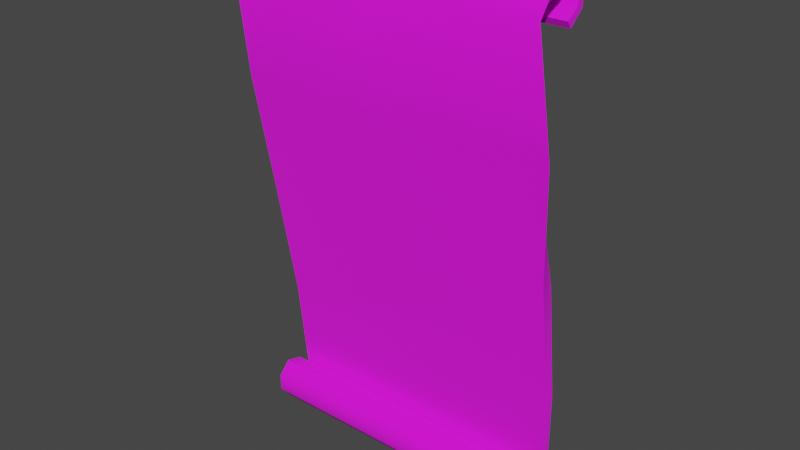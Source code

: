 # Source: spell_unrolled.blend  (saved by Blender 3.6.11; exported with 4.5.12 LTS)
import bpy
from mathutils import Matrix  # noqa: F401  (used for matrix-valued properties, if any)

bpy.ops.wm.read_factory_settings(use_empty=True)
scene = bpy.context.scene
scene.name = 'Scene'

# ---- collections
col_collection = bpy.data.collections.new('Collection'); scene.collection.children.link(col_collection)

# ---- images (referenced by path relative to the original .blend; pixels are not part of the script)
import os
ASSET_DIR = os.environ.get("B2B_ASSET_DIR", "")  # directory of the original .blend (textures are referenced by path, not embedded)
HERE = os.path.dirname(os.path.abspath(__file__))  # packed textures are extracted next to this script under _unpacked/

def load_image(name, relpath, width, height, colorspace="sRGB"):
    """Load a texture the original file referenced (path relative to the .blend, or extracted next to this script)."""
    p = next((c for c in (os.path.join(HERE, relpath), os.path.join(ASSET_DIR, relpath)) if relpath and os.path.exists(c)), "")
    if p:
        img = bpy.data.images.load(p, check_existing=True)
        img.name = name
    else:  # same state as the original file: an image datablock whose file is absent (Cycles renders it pink)
        img = bpy.data.images.new(name, width, height)
        img.source = "FILE"
        img.filepath = "//" + (relpath or name)
    img.colorspace_settings.name = colorspace
    return img
img_spell_diffuse = load_image('spell_diffuse', 'spell_diffuse.png', 1024, 1024, 'sRGB')

# ---- materials (node trees are filled in below, after node groups)
mat_material = bpy.data.materials.new('Material')
mat_material.use_transparent_shadow = False

# ---- material node trees
mat_material.use_nodes = True; mat_material.node_tree.nodes.clear()
_N = mat_material.node_tree.nodes; _L = mat_material.node_tree.links
n0 = _N.new('ShaderNodeBsdfPrincipled'); n0.name = 'Principled BSDF'; n0.location = (10, 300)
n0.distribution = 'GGX'
n0.subsurface_method = 'RANDOM_WALK_SKIN'
n0.inputs[2].default_value = 1.0
n0.inputs[3].default_value = 1.45
n0.inputs[27].default_value = (0.0, 0.0, 0.0, 1.0)
n0.inputs[28].default_value = 1.0
n1 = _N.new('ShaderNodeOutputMaterial'); n1.name = 'Material Output'; n1.location = (300, 300)
n2 = _N.new('ShaderNodeTexImage'); n2.name = 'Image Texture'; n2.location = (-402, 198)
n2.image = img_spell_diffuse
_L.new(n0.outputs[0], n1.inputs[0])
_L.new(n2.outputs[0], n0.inputs[0])
n1.is_active_output = True

# ---- world
world_world = bpy.data.worlds.new('World'); scene.world = world_world
world_world.use_nodes = True; world_world.node_tree.nodes.clear()
_N = world_world.node_tree.nodes; _L = world_world.node_tree.links
n0 = _N.new('ShaderNodeOutputWorld'); n0.name = 'World Output'; n0.location = (300, 300)
n1 = _N.new('ShaderNodeBackground'); n1.name = 'Background'; n1.location = (10, 300)
n1.inputs[0].default_value = (0.05088, 0.05088, 0.05088, 1.0)
_L.new(n1.outputs[0], n0.inputs[0])
n0.is_active_output = True
world_world.color = (0.05088, 0.05088, 0.05088)
world_world.use_sun_shadow = False
world_world.sun_shadow_jitter_overblur = 0.0

# ---- meshes
me_cube_001 = bpy.data.meshes.new('Cube.001')
me_cube_001.from_pydata([(-1.939, 4.288, -29.65), (-1.925, -3.429, 28.6), (-1.868, 3.263, -29.46), (-2.057, -4.042, 28.81), (1.86, 4.353, -29.74), (1.861, -3.309, 28.68), (1.886, 3.383, -29.55), (1.947, -4.149, 28.83), (0.03129, 3.326, -29.32), (-0.001954, -4.134, 28.81), (0.04633, 4.088, -29.69), (0.01345, -3.261, 28.55), (-1.967, 0.4738, -0.003644), (-1.942, -0.4934, 0.00187), (1.934, -0.3992, -0.04189), (1.977, 0.3738, -0.1246), (0.008891, 0.3514, -0.08175), (0.07325, -0.5057, 0.02524), (-1.964, -1.715, 31.26), (-1.964, -2.221, 32.05), (1.964, -1.715, 31.26), (1.964, -2.221, 32.05), (4.768e-07, -2.221, 32.05), (4.768e-07, -1.715, 31.26), (-1.964, 0.8024, 32.04), (-1.964, 0.7793, 32.98), (1.964, 0.8024, 32.04), (1.964, 0.7793, 32.98), (4.768e-07, 0.7793, 32.98), (4.768e-07, 0.8024, 32.04), (-1.964, 2.083, 30.56), (-1.964, 2.872, 31.08), (1.964, 2.083, 30.56), (1.964, 2.872, 31.08), (4.768e-07, 2.872, 31.08), (4.768e-07, 2.083, 30.56), (-1.964, 1.678, 28.91), (-1.964, 2.582, 28.65), (1.964, 1.678, 28.91), (1.964, 2.582, 28.65), (4.768e-07, 2.582, 28.65), (4.768e-07, 1.678, 28.91), (-1.964, 0.2843, 27.91), (-1.964, 0.7822, 27.11), (1.964, 0.2843, 27.91), (1.964, 0.7822, 27.11), (4.768e-07, 0.7822, 27.11), (4.768e-07, 0.2843, 27.91), (-1.964, 2.655, -31.68), (-1.964, 2.195, -30.85), (1.964, 2.655, -31.68), (1.964, 2.195, -30.85), (4.768e-07, 2.195, -30.85), (4.768e-07, 2.655, -31.68), (-1.964, -0.06957, -31.37), (-1.964, 0.2102, -30.47), (1.964, -0.06957, -31.37), (1.964, 0.2102, -30.47), (4.768e-07, 0.2102, -30.47), (4.768e-07, -0.06957, -31.37), (-1.964, -1.43, -29.7), (-1.964, -0.6226, -29.22), (1.964, -1.43, -29.7), (1.964, -0.6226, -29.22), (4.768e-07, -0.6226, -29.22), (4.768e-07, -1.43, -29.7), (-1.964, -1.359, -27.6), (-1.964, -0.5214, -28.03), (1.964, -1.359, -27.6), (1.964, -0.5214, -28.03), (4.768e-07, -0.5214, -28.03), (4.768e-07, -1.359, -27.6), (-1.964, 0.1859, -26.02), (-1.964, 0.4335, -26.93), (1.964, 0.1859, -26.02), (1.964, 0.4335, -26.93), (4.768e-07, 0.4335, -26.93), (4.768e-07, 0.1859, -26.02), (-1.964, 2.34, -26.62), (-1.964, 1.658, -27.27), (1.964, 2.34, -26.62), (1.964, 1.658, -27.27), (4.768e-07, 1.658, -27.27), (4.768e-07, 2.34, -26.62), (-1.964, 2.751, -29.11), (-1.964, 1.894, -28.72), (1.964, 2.751, -29.11), (1.964, 1.894, -28.72), (4.768e-07, 1.894, -28.72), (4.768e-07, 2.751, -29.11), (-1.964, 1.492, -30.11), (-1.964, 1.136, -29.24), (1.964, 1.492, -30.11), (1.964, 1.136, -29.24), (4.768e-07, 1.136, -29.24), (4.768e-07, 1.492, -30.11), (-2.053, -1.355, 14.33), (-2.048, -2.409, 14.43), (2.024, -2.247, 14.44), (1.833, -1.347, 14.15), (-0.01786, -1.37, 14.35), (0.04754, -2.331, 14.35), (-1.831, 1.295, -14.68), (1.954, 1.43, -14.69), (1.97, 2.37, -14.82), (-0.1156, 2.316, -14.74), (-0.0194, 1.434, -14.66), (-1.887, 2.331, -14.86), (0.9814, -4.169, 28.83), (0.9067, 4.177, -29.69), (1.056, 3.386, -29.56), (1.088, -3.155, 28.64), (0.9697, 0.4408, -0.05319), (1.005, -0.4084, 0.0345), (0.9822, -2.221, 32.05), (0.9822, -1.715, 31.26), (0.9822, 0.7793, 32.98), (0.9822, 0.8024, 32.04), (0.9822, 2.872, 31.08), (0.9822, 2.083, 30.56), (0.9822, 2.582, 28.65), (0.9822, 1.678, 28.91), (0.9822, 0.7822, 27.11), (0.9822, 0.2843, 27.91), (0.9822, 2.655, -31.68), (0.9822, 2.195, -30.85), (0.9822, -0.06957, -31.37), (0.9822, 0.2102, -30.47), (0.9822, -1.43, -29.7), (0.9822, -0.6226, -29.22), (0.9822, -1.359, -27.6), (0.9822, -0.5214, -28.03), (0.9822, 0.1859, -26.02), (0.9822, 0.4335, -26.93), (0.9822, 2.34, -26.62), (0.9822, 1.658, -27.27), (0.9822, 2.751, -29.11), (0.9822, 1.894, -28.72), (0.9822, 1.492, -30.11), (0.9822, 1.136, -29.24), (0.9938, -1.413, 14.26), (0.8782, -2.336, 14.37), (0.9728, 1.372, -14.76), (0.9819, 2.371, -14.83), (-0.8676, 3.479, -29.32), (-0.9805, -3.259, 28.57), (-0.9189, -4.242, 28.68), (-0.852, 4.365, -29.64), (-0.8578, -0.5519, 0.08434), (-0.9167, 0.4552, 0.08114), (-0.9822, -1.715, 31.26), (-0.9822, -2.221, 32.05), (-0.9822, 0.8024, 32.04), (-0.9822, 0.7793, 32.98), (-0.9822, 2.083, 30.56), (-0.9822, 2.872, 31.08), (-0.9822, 1.678, 28.91), (-0.9822, 2.582, 28.65), (-0.9822, 0.2843, 27.91), (-0.9822, 0.7822, 27.11), (-0.9822, 2.195, -30.85), (-0.9822, 2.655, -31.68), (-0.9822, 0.2102, -30.47), (-0.9822, -0.06957, -31.37), (-0.9822, -0.6226, -29.22), (-0.9822, -1.43, -29.7), (-0.9822, -0.5214, -28.03), (-0.9822, -1.359, -27.6), (-0.9822, 0.4335, -26.93), (-0.9822, 0.1859, -26.02), (-0.9822, 1.658, -27.27), (-0.9822, 2.34, -26.62), (-0.9822, 1.894, -28.72), (-0.9822, 2.751, -29.11), (-0.9822, 1.136, -29.24), (-0.9822, 1.492, -30.11), (-1.083, -2.26, 14.41), (-1.057, -1.437, 14.39), (-0.9809, 2.373, -14.79), (-0.8515, 1.433, -14.66)], [], [(96, 1, 3, 97), (141, 108, 7, 98), (98, 7, 5, 99), (177, 145, 1, 96), (0, 2, 49, 48), (3, 1, 18, 19), (146, 3, 19, 151), (144, 8, 52, 160), (140, 111, 11, 100), (176, 146, 9, 101), (179, 148, 17, 106), (143, 112, 16, 105), (178, 149, 12, 107), (103, 14, 15, 104), (142, 113, 14, 103), (107, 12, 13, 102), (114, 22, 28, 116), (150, 23, 29, 152), (145, 11, 23, 150), (108, 9, 22, 114), (5, 7, 21, 20), (111, 5, 20, 115), (25, 24, 30, 31), (26, 27, 33, 32), (151, 19, 25, 153), (20, 21, 27, 26), (19, 18, 24, 25), (115, 20, 26, 117), (155, 31, 37, 157), (118, 34, 40, 120), (117, 26, 32, 119), (152, 29, 35, 154), (116, 28, 34, 118), (153, 25, 31, 155), (121, 38, 44, 123), (37, 36, 42, 43), (32, 33, 39, 38), (31, 30, 36, 37), (119, 32, 38, 121), (154, 35, 41, 156), (159, 43, 42, 158), (122, 46, 47, 123), (156, 41, 47, 158), (120, 40, 46, 122), (157, 37, 43, 159), (38, 39, 45, 44), (48, 49, 55, 54), (51, 50, 56, 57), (6, 4, 50, 51), (147, 0, 48, 161), (110, 6, 51, 125), (109, 10, 53, 124), (127, 57, 63, 129), (162, 58, 64, 164), (161, 48, 54, 163), (124, 53, 59, 126), (160, 52, 58, 162), (125, 51, 57, 127), (60, 61, 67, 66), (63, 62, 68, 69), (57, 56, 62, 63), (54, 55, 61, 60), (163, 54, 60, 165), (126, 59, 65, 128), (131, 69, 75, 133), (166, 70, 76, 168), (165, 60, 66, 167), (128, 65, 71, 130), (164, 64, 70, 166), (129, 63, 69, 131), (169, 72, 78, 171), (72, 73, 79, 78), (69, 68, 74, 75), (66, 67, 73, 72), (167, 66, 72, 169), (130, 71, 77, 132), (81, 80, 86, 87), (135, 81, 87, 137), (132, 77, 83, 134), (168, 76, 82, 170), (133, 75, 81, 135), (75, 74, 80, 81), (136, 89, 95, 138), (173, 84, 90, 175), (78, 79, 85, 84), (171, 78, 84, 173), (134, 83, 89, 136), (170, 82, 88, 172), (139, 93, 92, 138), (174, 94, 95, 175), (172, 88, 94, 174), (137, 87, 93, 139), (87, 86, 92, 93), (84, 85, 91, 90), (148, 176, 101, 17), (112, 140, 100, 16), (149, 177, 96, 12), (14, 98, 99, 15), (113, 141, 98, 14), (12, 96, 97, 13), (0, 107, 102, 2), (110, 142, 103, 6), (6, 103, 104, 4), (147, 178, 107, 0), (109, 143, 105, 10), (144, 179, 106, 8), (4, 104, 143, 109), (8, 106, 142, 110), (17, 101, 141, 113), (15, 99, 140, 112), (88, 137, 139, 94), (94, 139, 138, 95), (80, 134, 136, 86), (86, 136, 138, 92), (76, 133, 135, 82), (74, 132, 134, 80), (82, 135, 137, 88), (68, 130, 132, 74), (64, 129, 131, 70), (62, 128, 130, 68), (70, 131, 133, 76), (56, 126, 128, 62), (52, 125, 127, 58), (50, 124, 126, 56), (58, 127, 129, 64), (4, 109, 124, 50), (8, 110, 125, 52), (39, 120, 122, 45), (45, 122, 123, 44), (35, 119, 121, 41), (41, 121, 123, 47), (27, 116, 118, 33), (29, 117, 119, 35), (33, 118, 120, 39), (23, 115, 117, 29), (11, 111, 115, 23), (7, 108, 114, 21), (21, 114, 116, 27), (106, 17, 113, 142), (104, 15, 112, 143), (99, 5, 111, 140), (101, 9, 108, 141), (2, 102, 179, 144), (10, 105, 178, 147), (16, 100, 177, 149), (13, 97, 176, 148), (85, 172, 174, 91), (91, 174, 175, 90), (79, 170, 172, 85), (83, 171, 173, 89), (89, 173, 175, 95), (73, 168, 170, 79), (71, 167, 169, 77), (77, 169, 171, 83), (61, 164, 166, 67), (65, 165, 167, 71), (67, 166, 168, 73), (59, 163, 165, 65), (49, 160, 162, 55), (53, 161, 163, 59), (55, 162, 164, 61), (10, 147, 161, 53), (40, 157, 159, 46), (36, 156, 158, 42), (46, 159, 158, 47), (30, 154, 156, 36), (28, 153, 155, 34), (24, 152, 154, 30), (34, 155, 157, 40), (22, 151, 153, 28), (1, 145, 150, 18), (18, 150, 152, 24), (105, 16, 149, 178), (102, 13, 148, 179), (97, 3, 146, 176), (2, 144, 160, 49), (9, 146, 151, 22), (100, 11, 145, 177)])
me_cube_001.polygons.foreach_set('use_smooth', [True] * 178)
_uv = me_cube_001.uv_layers.new(name='UVMap')
_uv.uv.foreach_set('vector', [0.3733, 0.3226, 0.397, 0.3226, 0.397, 0.4174, 0.3733, 0.4174, 0.3733, 0.4885, 0.397, 0.4885, 0.397, 0.5122, 0.3733, 0.5122, 0.3733, 0.5122, 0.397, 0.5122, 0.397, 0.607, 0.3733, 0.607, 0.3733, 0.6781, 0.397, 0.6781, 0.397, 0.7018, 0.3733, 0.7018, 0.3022, 0.3226, 0.3022, 0.4174, 0.3022, 0.4174, 0.3022, 0.3226, 0.397, 0.4174, 0.397, 0.3226, 0.397, 0.3226, 0.397, 0.4174, 0.397, 0.4411, 0.397, 0.4174, 0.397, 0.4174, 0.397, 0.4411, 0.3022, 0.4411, 0.3022, 0.4648, 0.3022, 0.4648, 0.3022, 0.4411, 0.3733, 0.6307, 0.397, 0.6307, 0.397, 0.6544, 0.3733, 0.6544, 0.3733, 0.4411, 0.397, 0.4411, 0.397, 0.4648, 0.3733, 0.4648, 0.3259, 0.4411, 0.3496, 0.4411, 0.3496, 0.4648, 0.3259, 0.4648, 0.3259, 0.6307, 0.3496, 0.6307, 0.3496, 0.6544, 0.3259, 0.6544, 0.3259, 0.6781, 0.3496, 0.6781, 0.3496, 0.7018, 0.3259, 0.7018, 0.3259, 0.5122, 0.3496, 0.5122, 0.3496, 0.607, 0.3259, 0.607, 0.3259, 0.4885, 0.3496, 0.4885, 0.3496, 0.5122, 0.3259, 0.5122, 0.3259, 0.3226, 0.3496, 0.3226, 0.3496, 0.4174, 0.3259, 0.4174, 0.397, 0.4885, 0.397, 0.4648, 0.397, 0.4648, 0.397, 0.4885, 0.397, 0.6781, 0.397, 0.6544, 0.397, 0.6544, 0.397, 0.6781, 0.397, 0.6781, 0.397, 0.6544, 0.397, 0.6544, 0.397, 0.6781, 0.397, 0.4885, 0.397, 0.4648, 0.397, 0.4648, 0.397, 0.4885, 0.397, 0.607, 0.397, 0.5122, 0.397, 0.5122, 0.397, 0.607, 0.397, 0.6307, 0.397, 0.607, 0.397, 0.607, 0.397, 0.6307, 0.397, 0.4174, 0.397, 0.3226, 0.397, 0.3226, 0.397, 0.4174, 0.397, 0.607, 0.397, 0.5122, 0.397, 0.5122, 0.397, 0.607, 0.397, 0.4411, 0.397, 0.4174, 0.397, 0.4174, 0.397, 0.4411, 0.397, 0.607, 0.397, 0.5122, 0.397, 0.5122, 0.397, 0.607, 0.397, 0.4174, 0.397, 0.3226, 0.397, 0.3226, 0.397, 0.4174, 0.397, 0.6307, 0.397, 0.607, 0.397, 0.607, 0.397, 0.6307, 0.397, 0.4411, 0.397, 0.4174, 0.397, 0.4174, 0.397, 0.4411, 0.397, 0.4885, 0.397, 0.4648, 0.397, 0.4648, 0.397, 0.4885, 0.397, 0.6307, 0.397, 0.607, 0.397, 0.607, 0.397, 0.6307, 0.397, 0.6781, 0.397, 0.6544, 0.397, 0.6544, 0.397, 0.6781, 0.397, 0.4885, 0.397, 0.4648, 0.397, 0.4648, 0.397, 0.4885, 0.397, 0.4411, 0.397, 0.4174, 0.397, 0.4174, 0.397, 0.4411, 0.397, 0.6307, 0.397, 0.607, 0.397, 0.607, 0.397, 0.6307, 0.397, 0.4174, 0.397, 0.3226, 0.397, 0.3226, 0.397, 0.4174, 0.397, 0.607, 0.397, 0.5122, 0.397, 0.5122, 0.397, 0.607, 0.397, 0.4174, 0.397, 0.3226, 0.397, 0.3226, 0.397, 0.4174, 0.397, 0.6307, 0.397, 0.607, 0.397, 0.607, 0.397, 0.6307, 0.397, 0.6781, 0.397, 0.6544, 0.397, 0.6544, 0.397, 0.6781, 0.4681, 0.5122, 0.4918, 0.5122, 0.4918, 0.607, 0.4681, 0.607, 0.4207, 0.5122, 0.4444, 0.5122, 0.4444, 0.607, 0.4207, 0.607, 0.397, 0.6781, 0.397, 0.6544, 0.397, 0.6544, 0.397, 0.6781, 0.397, 0.4885, 0.397, 0.4648, 0.397, 0.4648, 0.397, 0.4885, 0.397, 0.4411, 0.397, 0.4174, 0.397, 0.4174, 0.397, 0.4411, 0.397, 0.607, 0.397, 0.5122, 0.397, 0.5122, 0.397, 0.607, 0.3022, 0.3226, 0.3022, 0.4174, 0.3022, 0.4174, 0.3022, 0.3226, 0.3022, 0.5122, 0.3022, 0.607, 0.3022, 0.607, 0.3022, 0.5122, 0.3022, 0.5122, 0.3022, 0.607, 0.3022, 0.607, 0.3022, 0.5122, 0.3022, 0.6781, 0.3022, 0.7018, 0.3022, 0.7018, 0.3022, 0.6781, 0.3022, 0.4885, 0.3022, 0.5122, 0.3022, 0.5122, 0.3022, 0.4885, 0.3022, 0.6307, 0.3022, 0.6544, 0.3022, 0.6544, 0.3022, 0.6307, 0.3022, 0.4885, 0.3022, 0.5122, 0.3022, 0.5122, 0.3022, 0.4885, 0.3022, 0.4411, 0.3022, 0.4648, 0.3022, 0.4648, 0.3022, 0.4411, 0.3022, 0.6781, 0.3022, 0.7018, 0.3022, 0.7018, 0.3022, 0.6781, 0.3022, 0.6307, 0.3022, 0.6544, 0.3022, 0.6544, 0.3022, 0.6307, 0.3022, 0.4411, 0.3022, 0.4648, 0.3022, 0.4648, 0.3022, 0.4411, 0.3022, 0.4885, 0.3022, 0.5122, 0.3022, 0.5122, 0.3022, 0.4885, 0.3022, 0.3226, 0.3022, 0.4174, 0.3022, 0.4174, 0.3022, 0.3226, 0.3022, 0.5122, 0.3022, 0.607, 0.3022, 0.607, 0.3022, 0.5122, 0.3022, 0.5122, 0.3022, 0.607, 0.3022, 0.607, 0.3022, 0.5122, 0.3022, 0.3226, 0.3022, 0.4174, 0.3022, 0.4174, 0.3022, 0.3226, 0.3022, 0.6781, 0.3022, 0.7018, 0.3022, 0.7018, 0.3022, 0.6781, 0.3022, 0.6307, 0.3022, 0.6544, 0.3022, 0.6544, 0.3022, 0.6307, 0.3022, 0.4885, 0.3022, 0.5122, 0.3022, 0.5122, 0.3022, 0.4885, 0.3022, 0.4411, 0.3022, 0.4648, 0.3022, 0.4648, 0.3022, 0.4411, 0.3022, 0.6781, 0.3022, 0.7018, 0.3022, 0.7018, 0.3022, 0.6781, 0.3022, 0.6307, 0.3022, 0.6544, 0.3022, 0.6544, 0.3022, 0.6307, 0.3022, 0.4411, 0.3022, 0.4648, 0.3022, 0.4648, 0.3022, 0.4411, 0.3022, 0.4885, 0.3022, 0.5122, 0.3022, 0.5122, 0.3022, 0.4885, 0.3022, 0.6781, 0.3022, 0.7018, 0.3022, 0.7018, 0.3022, 0.6781, 0.3022, 0.3226, 0.3022, 0.4174, 0.3022, 0.4174, 0.3022, 0.3226, 0.3022, 0.5122, 0.3022, 0.607, 0.3022, 0.607, 0.3022, 0.5122, 0.3022, 0.3226, 0.3022, 0.4174, 0.3022, 0.4174, 0.3022, 0.3226, 0.3022, 0.6781, 0.3022, 0.7018, 0.3022, 0.7018, 0.3022, 0.6781, 0.3022, 0.6307, 0.3022, 0.6544, 0.3022, 0.6544, 0.3022, 0.6307, 0.3022, 0.5122, 0.3022, 0.607, 0.3022, 0.607, 0.3022, 0.5122, 0.3022, 0.4885, 0.3022, 0.5122, 0.3022, 0.5122, 0.3022, 0.4885, 0.3022, 0.6307, 0.3022, 0.6544, 0.3022, 0.6544, 0.3022, 0.6307, 0.3022, 0.4411, 0.3022, 0.4648, 0.3022, 0.4648, 0.3022, 0.4411, 0.3022, 0.4885, 0.3022, 0.5122, 0.3022, 0.5122, 0.3022, 0.4885, 0.3022, 0.5122, 0.3022, 0.607, 0.3022, 0.607, 0.3022, 0.5122, 0.3022, 0.6307, 0.3022, 0.6544, 0.3022, 0.6544, 0.3022, 0.6307, 0.3022, 0.6781, 0.3022, 0.7018, 0.3022, 0.7018, 0.3022, 0.6781, 0.3022, 0.3226, 0.3022, 0.4174, 0.3022, 0.4174, 0.3022, 0.3226, 0.3022, 0.6781, 0.3022, 0.7018, 0.3022, 0.7018, 0.3022, 0.6781, 0.3022, 0.6307, 0.3022, 0.6544, 0.3022, 0.6544, 0.3022, 0.6307, 0.3022, 0.4411, 0.3022, 0.4648, 0.3022, 0.4648, 0.3022, 0.4411, 0.2785, 0.5122, 0.3022, 0.5122, 0.3022, 0.607, 0.2785, 0.607, 0.2311, 0.5122, 0.2548, 0.5122, 0.2548, 0.607, 0.2311, 0.607, 0.3022, 0.4411, 0.3022, 0.4648, 0.3022, 0.4648, 0.3022, 0.4411, 0.3022, 0.4885, 0.3022, 0.5122, 0.3022, 0.5122, 0.3022, 0.4885, 0.3022, 0.5122, 0.3022, 0.607, 0.3022, 0.607, 0.3022, 0.5122, 0.3022, 0.3226, 0.3022, 0.4174, 0.3022, 0.4174, 0.3022, 0.3226, 0.3496, 0.4411, 0.3733, 0.4411, 0.3733, 0.4648, 0.3496, 0.4648, 0.3496, 0.6307, 0.3733, 0.6307, 0.3733, 0.6544, 0.3496, 0.6544, 0.3496, 0.6781, 0.3733, 0.6781, 0.3733, 0.7018, 0.3496, 0.7018, 0.3496, 0.5122, 0.3733, 0.5122, 0.3733, 0.607, 0.3496, 0.607, 0.3496, 0.4885, 0.3733, 0.4885, 0.3733, 0.5122, 0.3496, 0.5122, 0.3496, 0.3226, 0.3733, 0.3226, 0.3733, 0.4174, 0.3496, 0.4174, 0.3022, 0.3226, 0.3259, 0.3226, 0.3259, 0.4174, 0.3022, 0.4174, 0.3022, 0.4885, 0.3259, 0.4885, 0.3259, 0.5122, 0.3022, 0.5122, 0.3022, 0.5122, 0.3259, 0.5122, 0.3259, 0.607, 0.3022, 0.607, 0.3022, 0.6781, 0.3259, 0.6781, 0.3259, 0.7018, 0.3022, 0.7018, 0.3022, 0.6307, 0.3259, 0.6307, 0.3259, 0.6544, 0.3022, 0.6544, 0.3022, 0.4411, 0.3259, 0.4411, 0.3259, 0.4648, 0.3022, 0.4648, 0.3022, 0.607, 0.3259, 0.607, 0.3259, 0.6307, 0.3022, 0.6307, 0.3022, 0.4648, 0.3259, 0.4648, 0.3259, 0.4885, 0.3022, 0.4885, 0.3496, 0.4648, 0.3733, 0.4648, 0.3733, 0.4885, 0.3496, 0.4885, 0.3496, 0.607, 0.3733, 0.607, 0.3733, 0.6307, 0.3496, 0.6307, 0.3022, 0.4648, 0.3022, 0.4885, 0.3022, 0.4885, 0.3022, 0.4648, 0.2548, 0.5122, 0.2785, 0.5122, 0.2785, 0.607, 0.2548, 0.607, 0.3022, 0.607, 0.3022, 0.6307, 0.3022, 0.6307, 0.3022, 0.607, 0.3022, 0.607, 0.3022, 0.6307, 0.3022, 0.6307, 0.3022, 0.607, 0.3022, 0.4648, 0.3022, 0.4885, 0.3022, 0.4885, 0.3022, 0.4648, 0.3022, 0.607, 0.3022, 0.6307, 0.3022, 0.6307, 0.3022, 0.607, 0.3022, 0.4648, 0.3022, 0.4885, 0.3022, 0.4885, 0.3022, 0.4648, 0.3022, 0.607, 0.3022, 0.6307, 0.3022, 0.6307, 0.3022, 0.607, 0.3022, 0.4648, 0.3022, 0.4885, 0.3022, 0.4885, 0.3022, 0.4648, 0.3022, 0.607, 0.3022, 0.6307, 0.3022, 0.6307, 0.3022, 0.607, 0.3022, 0.4648, 0.3022, 0.4885, 0.3022, 0.4885, 0.3022, 0.4648, 0.3022, 0.607, 0.3022, 0.6307, 0.3022, 0.6307, 0.3022, 0.607, 0.3022, 0.4648, 0.3022, 0.4885, 0.3022, 0.4885, 0.3022, 0.4648, 0.3022, 0.607, 0.3022, 0.6307, 0.3022, 0.6307, 0.3022, 0.607, 0.3022, 0.4648, 0.3022, 0.4885, 0.3022, 0.4885, 0.3022, 0.4648, 0.3022, 0.607, 0.3022, 0.6307, 0.3022, 0.6307, 0.3022, 0.607, 0.3022, 0.4648, 0.3022, 0.4885, 0.3022, 0.4885, 0.3022, 0.4648, 0.397, 0.5122, 0.397, 0.4885, 0.397, 0.4885, 0.397, 0.5122, 0.397, 0.5122, 0.4207, 0.5122, 0.4207, 0.607, 0.397, 0.607, 0.397, 0.6544, 0.397, 0.6307, 0.397, 0.6307, 0.397, 0.6544, 0.397, 0.6544, 0.397, 0.6307, 0.397, 0.6307, 0.397, 0.6544, 0.397, 0.5122, 0.397, 0.4885, 0.397, 0.4885, 0.397, 0.5122, 0.397, 0.6544, 0.397, 0.6307, 0.397, 0.6307, 0.397, 0.6544, 0.397, 0.5122, 0.397, 0.4885, 0.397, 0.4885, 0.397, 0.5122, 0.397, 0.6544, 0.397, 0.6307, 0.397, 0.6307, 0.397, 0.6544, 0.397, 0.6544, 0.397, 0.6307, 0.397, 0.6307, 0.397, 0.6544, 0.397, 0.5122, 0.397, 0.4885, 0.397, 0.4885, 0.397, 0.5122, 0.397, 0.5122, 0.397, 0.4885, 0.397, 0.4885, 0.397, 0.5122, 0.3259, 0.4648, 0.3496, 0.4648, 0.3496, 0.4885, 0.3259, 0.4885, 0.3259, 0.607, 0.3496, 0.607, 0.3496, 0.6307, 0.3259, 0.6307, 0.3733, 0.607, 0.397, 0.607, 0.397, 0.6307, 0.3733, 0.6307, 0.3733, 0.4648, 0.397, 0.4648, 0.397, 0.4885, 0.3733, 0.4885, 0.3022, 0.4174, 0.3259, 0.4174, 0.3259, 0.4411, 0.3022, 0.4411, 0.3022, 0.6544, 0.3259, 0.6544, 0.3259, 0.6781, 0.3022, 0.6781, 0.3496, 0.6544, 0.3733, 0.6544, 0.3733, 0.6781, 0.3496, 0.6781, 0.3496, 0.4174, 0.3733, 0.4174, 0.3733, 0.4411, 0.3496, 0.4411, 0.3022, 0.4174, 0.3022, 0.4411, 0.3022, 0.4411, 0.3022, 0.4174, 0.2074, 0.5122, 0.2311, 0.5122, 0.2311, 0.607, 0.2074, 0.607, 0.3022, 0.4174, 0.3022, 0.4411, 0.3022, 0.4411, 0.3022, 0.4174, 0.3022, 0.6544, 0.3022, 0.6781, 0.3022, 0.6781, 0.3022, 0.6544, 0.3022, 0.6544, 0.3022, 0.6781, 0.3022, 0.6781, 0.3022, 0.6544, 0.3022, 0.4174, 0.3022, 0.4411, 0.3022, 0.4411, 0.3022, 0.4174, 0.3022, 0.6544, 0.3022, 0.6781, 0.3022, 0.6781, 0.3022, 0.6544, 0.3022, 0.6544, 0.3022, 0.6781, 0.3022, 0.6781, 0.3022, 0.6544, 0.3022, 0.4174, 0.3022, 0.4411, 0.3022, 0.4411, 0.3022, 0.4174, 0.3022, 0.6544, 0.3022, 0.6781, 0.3022, 0.6781, 0.3022, 0.6544, 0.3022, 0.4174, 0.3022, 0.4411, 0.3022, 0.4411, 0.3022, 0.4174, 0.3022, 0.6544, 0.3022, 0.6781, 0.3022, 0.6781, 0.3022, 0.6544, 0.3022, 0.4174, 0.3022, 0.4411, 0.3022, 0.4411, 0.3022, 0.4174, 0.3022, 0.6544, 0.3022, 0.6781, 0.3022, 0.6781, 0.3022, 0.6544, 0.3022, 0.4174, 0.3022, 0.4411, 0.3022, 0.4411, 0.3022, 0.4174, 0.3022, 0.6544, 0.3022, 0.6781, 0.3022, 0.6781, 0.3022, 0.6544, 0.397, 0.4648, 0.397, 0.4411, 0.397, 0.4411, 0.397, 0.4648, 0.397, 0.7018, 0.397, 0.6781, 0.397, 0.6781, 0.397, 0.7018, 0.4444, 0.5122, 0.4681, 0.5122, 0.4681, 0.607, 0.4444, 0.607, 0.397, 0.7018, 0.397, 0.6781, 0.397, 0.6781, 0.397, 0.7018, 0.397, 0.4648, 0.397, 0.4411, 0.397, 0.4411, 0.397, 0.4648, 0.397, 0.7018, 0.397, 0.6781, 0.397, 0.6781, 0.397, 0.7018, 0.397, 0.4648, 0.397, 0.4411, 0.397, 0.4411, 0.397, 0.4648, 0.397, 0.4648, 0.397, 0.4411, 0.397, 0.4411, 0.397, 0.4648, 0.397, 0.7018, 0.397, 0.6781, 0.397, 0.6781, 0.397, 0.7018, 0.397, 0.7018, 0.397, 0.6781, 0.397, 0.6781, 0.397, 0.7018, 0.3259, 0.6544, 0.3496, 0.6544, 0.3496, 0.6781, 0.3259, 0.6781, 0.3259, 0.4174, 0.3496, 0.4174, 0.3496, 0.4411, 0.3259, 0.4411, 0.3733, 0.4174, 0.397, 0.4174, 0.397, 0.4411, 0.3733, 0.4411, 0.3022, 0.4174, 0.3022, 0.4411, 0.3022, 0.4411, 0.3022, 0.4174, 0.397, 0.4648, 0.397, 0.4411, 0.397, 0.4411, 0.397, 0.4648, 0.3733, 0.6544, 0.397, 0.6544, 0.397, 0.6781, 0.3733, 0.6781])
me_cube_001.materials.append(mat_material)
me_cube_001.update()

# ---- objects
ob_cube_001 = bpy.data.objects.new('Cube.001', me_cube_001)

# ---- transforms, parenting, visibility, modifiers, constraints
ob_cube_001.location = (0.0, 0.0, 0.0)
ob_cube_001.scale = (0.1, 0.01, 0.01)
_m = ob_cube_001.modifiers.new('EdgeSplit', 'EDGE_SPLIT')
_m.split_angle = 0.7854

# ---- collection membership
col_collection.objects.link(ob_cube_001)

# ---- scene / render settings (as saved in the file)
scene.frame_start = 1; scene.frame_end = 250; scene.frame_set(19)
scene.render.engine = 'BLENDER_EEVEE_NEXT'
scene.cycles.sampling_pattern = 'TABULATED_SOBOL'
scene.view_settings.view_transform = 'Filmic'
bpy.context.view_layer.update()

# ---- added for rendering (the .blend has no active camera and no usable light): camera, sun
cam_auto = bpy.data.cameras.new('AutoCamera')
cam_auto.lens = 50.0
cam_auto.sensor_width = 36.0
cam_auto.clip_end = 1000.0
ob_auto_camera = bpy.data.objects.new('AutoCamera', cam_auto)
scene.collection.objects.link(ob_auto_camera)
ob_auto_camera.location = (0.710208, -0.853624, 0.576013)
ob_auto_camera.rotation_euler = (1.09748, -7.21219e-08, 0.694738)
scene.camera = ob_auto_camera
light_auto_sun = bpy.data.lights.new('AutoSun', 'SUN')
light_auto_sun.energy = 3.0
light_auto_sun.angle = 0.0523599
ob_auto_sun = bpy.data.objects.new('AutoSun', light_auto_sun)
scene.collection.objects.link(ob_auto_sun)
ob_auto_sun.rotation_euler = (0.872665, 0.174533, 0.523599)
bpy.context.view_layer.update()
